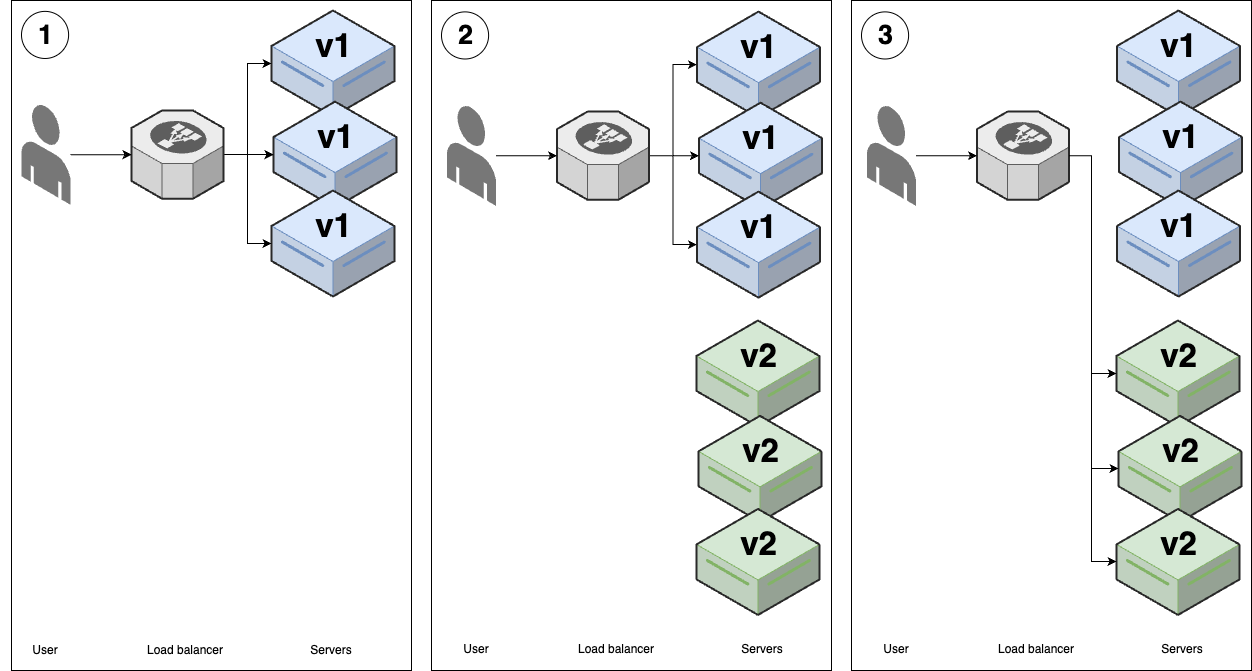

The diagram above was exported from draw.io. Its source (the exported page's mxGraphModel, read from the mxfile embedded in the PNG):
<mxGraphModel dx="1434" dy="795" grid="1" gridSize="10" guides="1" tooltips="1" connect="1" arrows="1" fold="1" page="1" pageScale="1" pageWidth="850" pageHeight="1100" math="0" shadow="0">
  <root>
    <mxCell id="0" />
    <mxCell id="1" parent="0" />
    <mxCell id="LBr9hsCO0pmCrkEfYy0i-32" value="" style="group" parent="1" vertex="1" connectable="0">
      <mxGeometry x="40" y="330" width="400" height="670" as="geometry" />
    </mxCell>
    <mxCell id="LBr9hsCO0pmCrkEfYy0i-30" value="" style="rounded=0;whiteSpace=wrap;html=1;fillColor=none;" parent="LBr9hsCO0pmCrkEfYy0i-32" vertex="1">
      <mxGeometry width="400" height="670" as="geometry" />
    </mxCell>
    <mxCell id="LBr9hsCO0pmCrkEfYy0i-31" value="1" style="ellipse;whiteSpace=wrap;html=1;aspect=fixed;fontSize=27;fontStyle=1;spacing=2;spacingLeft=2;spacingTop=1;" parent="LBr9hsCO0pmCrkEfYy0i-32" vertex="1">
      <mxGeometry x="10" y="10.880877650992955" width="47.103155911446066" height="47.103155911446066" as="geometry" />
    </mxCell>
    <mxCell id="LBr9hsCO0pmCrkEfYy0i-33" value="Servers" style="text;html=1;align=center;verticalAlign=middle;whiteSpace=wrap;rounded=0;" parent="LBr9hsCO0pmCrkEfYy0i-32" vertex="1">
      <mxGeometry x="290" y="634.9994024815934" width="60" height="29.919920213546092" as="geometry" />
    </mxCell>
    <mxCell id="LBr9hsCO0pmCrkEfYy0i-34" value="Load balancer" style="text;html=1;align=center;verticalAlign=middle;whiteSpace=wrap;rounded=0;" parent="LBr9hsCO0pmCrkEfYy0i-32" vertex="1">
      <mxGeometry x="129" y="635" width="90" height="29.92" as="geometry" />
    </mxCell>
    <mxCell id="LBr9hsCO0pmCrkEfYy0i-35" value="User" style="text;html=1;align=center;verticalAlign=middle;whiteSpace=wrap;rounded=0;" parent="LBr9hsCO0pmCrkEfYy0i-32" vertex="1">
      <mxGeometry x="-11.45" y="635" width="90" height="29.92" as="geometry" />
    </mxCell>
    <mxCell id="LBr9hsCO0pmCrkEfYy0i-1" value="&lt;div style=&quot;font-size: 8px;&quot;&gt;&lt;font style=&quot;font-size: 8px;&quot;&gt;&lt;br style=&quot;&quot;&gt;&lt;/font&gt;&lt;/div&gt;v1" style="verticalLabelPosition=middle;html=1;verticalAlign=top;strokeWidth=1;align=center;outlineConnect=0;dashed=0;outlineConnect=0;shape=mxgraph.aws3d.dataServer;strokeColor=#6c8ebf;aspect=fixed;fillColor=#dae8fc;labelPosition=center;fontStyle=1;fontSize=33;" parent="1" vertex="1">
      <mxGeometry x="300" y="340" width="123" height="106" as="geometry" />
    </mxCell>
    <mxCell id="LBr9hsCO0pmCrkEfYy0i-4" value="&lt;div style=&quot;font-size: 8px;&quot;&gt;&lt;font style=&quot;font-size: 8px;&quot;&gt;&lt;br style=&quot;&quot;&gt;&lt;/font&gt;&lt;/div&gt;v1" style="verticalLabelPosition=middle;html=1;verticalAlign=top;strokeWidth=1;align=center;outlineConnect=0;dashed=0;outlineConnect=0;shape=mxgraph.aws3d.dataServer;strokeColor=#6c8ebf;aspect=fixed;fillColor=#dae8fc;labelPosition=center;fontStyle=1;fontSize=33;" parent="1" vertex="1">
      <mxGeometry x="302" y="431.09000000000003" width="123" height="106" as="geometry" />
    </mxCell>
    <mxCell id="LBr9hsCO0pmCrkEfYy0i-5" value="&lt;div style=&quot;font-size: 8px;&quot;&gt;&lt;font style=&quot;font-size: 8px;&quot;&gt;&lt;br style=&quot;&quot;&gt;&lt;/font&gt;&lt;/div&gt;v1" style="verticalLabelPosition=middle;html=1;verticalAlign=top;strokeWidth=1;align=center;outlineConnect=0;dashed=0;outlineConnect=0;shape=mxgraph.aws3d.dataServer;strokeColor=#6c8ebf;aspect=fixed;fillColor=#dae8fc;labelPosition=center;fontStyle=1;fontSize=33;" parent="1" vertex="1">
      <mxGeometry x="300" y="520" width="123" height="106" as="geometry" />
    </mxCell>
    <mxCell id="LBr9hsCO0pmCrkEfYy0i-9" style="edgeStyle=orthogonalEdgeStyle;rounded=0;orthogonalLoop=1;jettySize=auto;html=1;" parent="1" source="LBr9hsCO0pmCrkEfYy0i-6" target="LBr9hsCO0pmCrkEfYy0i-1" edge="1">
      <mxGeometry relative="1" as="geometry" />
    </mxCell>
    <mxCell id="LBr9hsCO0pmCrkEfYy0i-10" style="edgeStyle=orthogonalEdgeStyle;rounded=0;orthogonalLoop=1;jettySize=auto;html=1;" parent="1" source="LBr9hsCO0pmCrkEfYy0i-6" target="LBr9hsCO0pmCrkEfYy0i-4" edge="1">
      <mxGeometry relative="1" as="geometry" />
    </mxCell>
    <mxCell id="LBr9hsCO0pmCrkEfYy0i-11" style="edgeStyle=orthogonalEdgeStyle;rounded=0;orthogonalLoop=1;jettySize=auto;html=1;" parent="1" source="LBr9hsCO0pmCrkEfYy0i-6" target="LBr9hsCO0pmCrkEfYy0i-5" edge="1">
      <mxGeometry relative="1" as="geometry" />
    </mxCell>
    <mxCell id="LBr9hsCO0pmCrkEfYy0i-6" value="" style="verticalLabelPosition=bottom;html=1;verticalAlign=top;strokeWidth=1;align=center;outlineConnect=0;dashed=0;outlineConnect=0;shape=mxgraph.aws3d.elasticLoadBalancing;fillColor=#ECECEC;strokeColor=#5E5E5E;aspect=fixed;" parent="1" vertex="1">
      <mxGeometry x="160" y="440.01" width="92" height="88.17" as="geometry" />
    </mxCell>
    <mxCell id="LBr9hsCO0pmCrkEfYy0i-8" style="edgeStyle=orthogonalEdgeStyle;rounded=0;orthogonalLoop=1;jettySize=auto;html=1;" parent="1" source="LBr9hsCO0pmCrkEfYy0i-7" target="LBr9hsCO0pmCrkEfYy0i-6" edge="1">
      <mxGeometry relative="1" as="geometry" />
    </mxCell>
    <mxCell id="LBr9hsCO0pmCrkEfYy0i-7" value="" style="verticalLabelPosition=bottom;html=1;verticalAlign=top;strokeWidth=1;align=center;outlineConnect=0;dashed=0;outlineConnect=0;shape=mxgraph.aws3d.end_user;strokeColor=none;fillColor=#777777;aspect=fixed;" parent="1" vertex="1">
      <mxGeometry x="50" y="433.86" width="49" height="100.46" as="geometry" />
    </mxCell>
    <mxCell id="LBr9hsCO0pmCrkEfYy0i-36" value="" style="group" parent="1" vertex="1" connectable="0">
      <mxGeometry x="460" y="330" width="400" height="670" as="geometry" />
    </mxCell>
    <mxCell id="LBr9hsCO0pmCrkEfYy0i-37" value="" style="rounded=0;whiteSpace=wrap;html=1;fillColor=none;" parent="LBr9hsCO0pmCrkEfYy0i-36" vertex="1">
      <mxGeometry width="400" height="670" as="geometry" />
    </mxCell>
    <mxCell id="LBr9hsCO0pmCrkEfYy0i-38" value="2" style="ellipse;whiteSpace=wrap;html=1;aspect=fixed;fontSize=27;fontStyle=1;spacing=2;spacingLeft=2;spacingTop=1;" parent="LBr9hsCO0pmCrkEfYy0i-36" vertex="1">
      <mxGeometry x="10" y="11.39091879088325" width="47.103155911446066" height="47.103155911446066" as="geometry" />
    </mxCell>
    <mxCell id="LBr9hsCO0pmCrkEfYy0i-39" value="Servers" style="text;html=1;align=center;verticalAlign=middle;whiteSpace=wrap;rounded=0;" parent="LBr9hsCO0pmCrkEfYy0i-36" vertex="1">
      <mxGeometry x="301.45" y="633.707030722918" width="60" height="31.322416473556064" as="geometry" />
    </mxCell>
    <mxCell id="LBr9hsCO0pmCrkEfYy0i-40" value="Load balancer" style="text;html=1;align=center;verticalAlign=middle;whiteSpace=wrap;rounded=0;" parent="LBr9hsCO0pmCrkEfYy0i-36" vertex="1">
      <mxGeometry x="140.45" y="633.7076562499999" width="90" height="31.3225" as="geometry" />
    </mxCell>
    <mxCell id="LBr9hsCO0pmCrkEfYy0i-41" value="User" style="text;html=1;align=center;verticalAlign=middle;whiteSpace=wrap;rounded=0;" parent="LBr9hsCO0pmCrkEfYy0i-36" vertex="1">
      <mxGeometry y="633.7076562499999" width="90" height="31.3225" as="geometry" />
    </mxCell>
    <mxCell id="uBw3s3g_Egiud1kMh2EL-10" value="&lt;div style=&quot;font-size: 8px;&quot;&gt;&lt;font style=&quot;font-size: 8px;&quot;&gt;&lt;br style=&quot;&quot;&gt;&lt;/font&gt;&lt;/div&gt;v2" style="verticalLabelPosition=middle;html=1;verticalAlign=top;strokeWidth=1;align=center;outlineConnect=0;dashed=0;outlineConnect=0;shape=mxgraph.aws3d.dataServer;strokeColor=#82b366;aspect=fixed;fillColor=#d5e8d4;labelPosition=center;fontStyle=1;fontSize=33;" parent="LBr9hsCO0pmCrkEfYy0i-36" vertex="1">
      <mxGeometry x="265" y="320.00374999999997" width="123" height="106" as="geometry" />
    </mxCell>
    <mxCell id="uBw3s3g_Egiud1kMh2EL-11" value="&lt;div style=&quot;font-size: 8px;&quot;&gt;&lt;font style=&quot;font-size: 8px;&quot;&gt;&lt;br style=&quot;&quot;&gt;&lt;/font&gt;&lt;/div&gt;v2" style="verticalLabelPosition=middle;html=1;verticalAlign=top;strokeWidth=1;align=center;outlineConnect=0;dashed=0;outlineConnect=0;shape=mxgraph.aws3d.dataServer;strokeColor=#82b366;aspect=fixed;fillColor=#d5e8d4;labelPosition=center;fontStyle=1;fontSize=33;" parent="LBr9hsCO0pmCrkEfYy0i-36" vertex="1">
      <mxGeometry x="267" y="415.36359375000006" width="123" height="106" as="geometry" />
    </mxCell>
    <mxCell id="uBw3s3g_Egiud1kMh2EL-12" value="&lt;div style=&quot;font-size: 8px;&quot;&gt;&lt;font style=&quot;font-size: 8px;&quot;&gt;&lt;br style=&quot;&quot;&gt;&lt;/font&gt;&lt;/div&gt;v2" style="verticalLabelPosition=middle;html=1;verticalAlign=top;strokeWidth=1;align=center;outlineConnect=0;dashed=0;outlineConnect=0;shape=mxgraph.aws3d.dataServer;strokeColor=#82b366;aspect=fixed;fillColor=#d5e8d4;labelPosition=center;fontStyle=1;fontSize=33;" parent="LBr9hsCO0pmCrkEfYy0i-36" vertex="1">
      <mxGeometry x="265" y="508.44124999999997" width="123" height="106" as="geometry" />
    </mxCell>
    <mxCell id="uBw3s3g_Egiud1kMh2EL-13" value="&lt;div style=&quot;font-size: 8px;&quot;&gt;&lt;font style=&quot;font-size: 8px;&quot;&gt;&lt;br style=&quot;&quot;&gt;&lt;/font&gt;&lt;/div&gt;v1" style="verticalLabelPosition=middle;html=1;verticalAlign=top;strokeWidth=1;align=center;outlineConnect=0;dashed=0;outlineConnect=0;shape=mxgraph.aws3d.dataServer;strokeColor=#6c8ebf;aspect=fixed;fillColor=#dae8fc;labelPosition=center;fontStyle=1;fontSize=33;" parent="1" vertex="1">
      <mxGeometry x="725.5" y="341.1" width="123" height="106" as="geometry" />
    </mxCell>
    <mxCell id="uBw3s3g_Egiud1kMh2EL-14" value="&lt;div style=&quot;font-size: 8px;&quot;&gt;&lt;font style=&quot;font-size: 8px;&quot;&gt;&lt;br style=&quot;&quot;&gt;&lt;/font&gt;&lt;/div&gt;v1" style="verticalLabelPosition=middle;html=1;verticalAlign=top;strokeWidth=1;align=center;outlineConnect=0;dashed=0;outlineConnect=0;shape=mxgraph.aws3d.dataServer;strokeColor=#6c8ebf;aspect=fixed;fillColor=#dae8fc;labelPosition=center;fontStyle=1;fontSize=33;" parent="1" vertex="1">
      <mxGeometry x="727.5" y="432.19000000000005" width="123" height="106" as="geometry" />
    </mxCell>
    <mxCell id="uBw3s3g_Egiud1kMh2EL-15" value="&lt;div style=&quot;font-size: 8px;&quot;&gt;&lt;font style=&quot;font-size: 8px;&quot;&gt;&lt;br style=&quot;&quot;&gt;&lt;/font&gt;&lt;/div&gt;v1" style="verticalLabelPosition=middle;html=1;verticalAlign=top;strokeWidth=1;align=center;outlineConnect=0;dashed=0;outlineConnect=0;shape=mxgraph.aws3d.dataServer;strokeColor=#6c8ebf;aspect=fixed;fillColor=#dae8fc;labelPosition=center;fontStyle=1;fontSize=33;" parent="1" vertex="1">
      <mxGeometry x="725.5" y="521.1" width="123" height="106" as="geometry" />
    </mxCell>
    <mxCell id="uBw3s3g_Egiud1kMh2EL-16" style="edgeStyle=orthogonalEdgeStyle;rounded=0;orthogonalLoop=1;jettySize=auto;html=1;" parent="1" source="uBw3s3g_Egiud1kMh2EL-19" target="uBw3s3g_Egiud1kMh2EL-13" edge="1">
      <mxGeometry relative="1" as="geometry" />
    </mxCell>
    <mxCell id="uBw3s3g_Egiud1kMh2EL-17" style="edgeStyle=orthogonalEdgeStyle;rounded=0;orthogonalLoop=1;jettySize=auto;html=1;" parent="1" source="uBw3s3g_Egiud1kMh2EL-19" target="uBw3s3g_Egiud1kMh2EL-14" edge="1">
      <mxGeometry relative="1" as="geometry" />
    </mxCell>
    <mxCell id="uBw3s3g_Egiud1kMh2EL-18" style="edgeStyle=orthogonalEdgeStyle;rounded=0;orthogonalLoop=1;jettySize=auto;html=1;" parent="1" source="uBw3s3g_Egiud1kMh2EL-19" target="uBw3s3g_Egiud1kMh2EL-15" edge="1">
      <mxGeometry relative="1" as="geometry" />
    </mxCell>
    <mxCell id="uBw3s3g_Egiud1kMh2EL-19" value="" style="verticalLabelPosition=bottom;html=1;verticalAlign=top;strokeWidth=1;align=center;outlineConnect=0;dashed=0;outlineConnect=0;shape=mxgraph.aws3d.elasticLoadBalancing;fillColor=#ECECEC;strokeColor=#5E5E5E;aspect=fixed;" parent="1" vertex="1">
      <mxGeometry x="585.5" y="441.11" width="92" height="88.17" as="geometry" />
    </mxCell>
    <mxCell id="uBw3s3g_Egiud1kMh2EL-20" style="edgeStyle=orthogonalEdgeStyle;rounded=0;orthogonalLoop=1;jettySize=auto;html=1;" parent="1" source="uBw3s3g_Egiud1kMh2EL-21" target="uBw3s3g_Egiud1kMh2EL-19" edge="1">
      <mxGeometry relative="1" as="geometry" />
    </mxCell>
    <mxCell id="uBw3s3g_Egiud1kMh2EL-21" value="" style="verticalLabelPosition=bottom;html=1;verticalAlign=top;strokeWidth=1;align=center;outlineConnect=0;dashed=0;outlineConnect=0;shape=mxgraph.aws3d.end_user;strokeColor=none;fillColor=#777777;aspect=fixed;" parent="1" vertex="1">
      <mxGeometry x="475.5" y="434.96000000000004" width="49" height="100.46" as="geometry" />
    </mxCell>
    <mxCell id="uBw3s3g_Egiud1kMh2EL-26" value="" style="group" parent="1" vertex="1" connectable="0">
      <mxGeometry x="880" y="330" width="400" height="670" as="geometry" />
    </mxCell>
    <mxCell id="uBw3s3g_Egiud1kMh2EL-27" value="" style="rounded=0;whiteSpace=wrap;html=1;fillColor=none;" parent="uBw3s3g_Egiud1kMh2EL-26" vertex="1">
      <mxGeometry width="400" height="670" as="geometry" />
    </mxCell>
    <mxCell id="uBw3s3g_Egiud1kMh2EL-28" value="3" style="ellipse;whiteSpace=wrap;html=1;aspect=fixed;fontSize=27;fontStyle=1;spacing=2;spacingLeft=2;spacingTop=1;" parent="uBw3s3g_Egiud1kMh2EL-26" vertex="1">
      <mxGeometry x="10" y="11.39091879088325" width="47.103155911446066" height="47.103155911446066" as="geometry" />
    </mxCell>
    <mxCell id="uBw3s3g_Egiud1kMh2EL-29" value="Servers" style="text;html=1;align=center;verticalAlign=middle;whiteSpace=wrap;rounded=0;" parent="uBw3s3g_Egiud1kMh2EL-26" vertex="1">
      <mxGeometry x="301.45" y="633.707030722918" width="60" height="31.322416473556064" as="geometry" />
    </mxCell>
    <mxCell id="uBw3s3g_Egiud1kMh2EL-30" value="Load balancer" style="text;html=1;align=center;verticalAlign=middle;whiteSpace=wrap;rounded=0;" parent="uBw3s3g_Egiud1kMh2EL-26" vertex="1">
      <mxGeometry x="140.45" y="633.7076562499999" width="90" height="31.3225" as="geometry" />
    </mxCell>
    <mxCell id="uBw3s3g_Egiud1kMh2EL-31" value="User" style="text;html=1;align=center;verticalAlign=middle;whiteSpace=wrap;rounded=0;" parent="uBw3s3g_Egiud1kMh2EL-26" vertex="1">
      <mxGeometry y="633.7076562499999" width="90" height="31.3225" as="geometry" />
    </mxCell>
    <mxCell id="uBw3s3g_Egiud1kMh2EL-32" value="&lt;div style=&quot;font-size: 8px;&quot;&gt;&lt;font style=&quot;font-size: 8px;&quot;&gt;&lt;br style=&quot;&quot;&gt;&lt;/font&gt;&lt;/div&gt;v2" style="verticalLabelPosition=middle;html=1;verticalAlign=top;strokeWidth=1;align=center;outlineConnect=0;dashed=0;outlineConnect=0;shape=mxgraph.aws3d.dataServer;strokeColor=#82b366;aspect=fixed;fillColor=#d5e8d4;labelPosition=center;fontStyle=1;fontSize=33;" parent="uBw3s3g_Egiud1kMh2EL-26" vertex="1">
      <mxGeometry x="265" y="320.00374999999997" width="123" height="106" as="geometry" />
    </mxCell>
    <mxCell id="uBw3s3g_Egiud1kMh2EL-33" value="&lt;div style=&quot;font-size: 8px;&quot;&gt;&lt;font style=&quot;font-size: 8px;&quot;&gt;&lt;br style=&quot;&quot;&gt;&lt;/font&gt;&lt;/div&gt;v2" style="verticalLabelPosition=middle;html=1;verticalAlign=top;strokeWidth=1;align=center;outlineConnect=0;dashed=0;outlineConnect=0;shape=mxgraph.aws3d.dataServer;strokeColor=#82b366;aspect=fixed;fillColor=#d5e8d4;labelPosition=center;fontStyle=1;fontSize=33;" parent="uBw3s3g_Egiud1kMh2EL-26" vertex="1">
      <mxGeometry x="267" y="415.36359375000006" width="123" height="106" as="geometry" />
    </mxCell>
    <mxCell id="uBw3s3g_Egiud1kMh2EL-34" value="&lt;div style=&quot;font-size: 8px;&quot;&gt;&lt;font style=&quot;font-size: 8px;&quot;&gt;&lt;br style=&quot;&quot;&gt;&lt;/font&gt;&lt;/div&gt;v2" style="verticalLabelPosition=middle;html=1;verticalAlign=top;strokeWidth=1;align=center;outlineConnect=0;dashed=0;outlineConnect=0;shape=mxgraph.aws3d.dataServer;strokeColor=#82b366;aspect=fixed;fillColor=#d5e8d4;labelPosition=center;fontStyle=1;fontSize=33;" parent="uBw3s3g_Egiud1kMh2EL-26" vertex="1">
      <mxGeometry x="265" y="508.44124999999997" width="123" height="106" as="geometry" />
    </mxCell>
    <mxCell id="uBw3s3g_Egiud1kMh2EL-41" style="edgeStyle=orthogonalEdgeStyle;rounded=0;orthogonalLoop=1;jettySize=auto;html=1;" parent="1" source="uBw3s3g_Egiud1kMh2EL-43" target="uBw3s3g_Egiud1kMh2EL-33" edge="1">
      <mxGeometry relative="1" as="geometry">
        <Array as="points">
          <mxPoint x="1120" y="485" />
          <mxPoint x="1120" y="798" />
        </Array>
      </mxGeometry>
    </mxCell>
    <mxCell id="uBw3s3g_Egiud1kMh2EL-42" style="edgeStyle=orthogonalEdgeStyle;rounded=0;orthogonalLoop=1;jettySize=auto;html=1;" parent="1" source="uBw3s3g_Egiud1kMh2EL-43" target="uBw3s3g_Egiud1kMh2EL-34" edge="1">
      <mxGeometry relative="1" as="geometry">
        <Array as="points">
          <mxPoint x="1120" y="485" />
          <mxPoint x="1120" y="891" />
        </Array>
      </mxGeometry>
    </mxCell>
    <mxCell id="uBw3s3g_Egiud1kMh2EL-43" value="" style="verticalLabelPosition=bottom;html=1;verticalAlign=top;strokeWidth=1;align=center;outlineConnect=0;dashed=0;outlineConnect=0;shape=mxgraph.aws3d.elasticLoadBalancing;fillColor=#ECECEC;strokeColor=#5E5E5E;aspect=fixed;" parent="1" vertex="1">
      <mxGeometry x="1005.5" y="441.11" width="92" height="88.17" as="geometry" />
    </mxCell>
    <mxCell id="uBw3s3g_Egiud1kMh2EL-44" style="edgeStyle=orthogonalEdgeStyle;rounded=0;orthogonalLoop=1;jettySize=auto;html=1;" parent="1" source="uBw3s3g_Egiud1kMh2EL-45" target="uBw3s3g_Egiud1kMh2EL-43" edge="1">
      <mxGeometry relative="1" as="geometry" />
    </mxCell>
    <mxCell id="uBw3s3g_Egiud1kMh2EL-45" value="" style="verticalLabelPosition=bottom;html=1;verticalAlign=top;strokeWidth=1;align=center;outlineConnect=0;dashed=0;outlineConnect=0;shape=mxgraph.aws3d.end_user;strokeColor=none;fillColor=#777777;aspect=fixed;" parent="1" vertex="1">
      <mxGeometry x="895.5" y="434.96000000000004" width="49" height="100.46" as="geometry" />
    </mxCell>
    <mxCell id="uBw3s3g_Egiud1kMh2EL-46" style="edgeStyle=orthogonalEdgeStyle;rounded=0;orthogonalLoop=1;jettySize=auto;html=1;" parent="1" source="uBw3s3g_Egiud1kMh2EL-43" target="uBw3s3g_Egiud1kMh2EL-32" edge="1">
      <mxGeometry relative="1" as="geometry">
        <mxPoint x="1099.5" y="485.2011173184359" as="sourcePoint" />
        <mxPoint x="1147" y="703" as="targetPoint" />
        <Array as="points">
          <mxPoint x="1120" y="485" />
          <mxPoint x="1120" y="703" />
        </Array>
      </mxGeometry>
    </mxCell>
    <mxCell id="dG9uNN8KQoI7e_3bcPYV-1" value="&lt;div style=&quot;font-size: 8px;&quot;&gt;&lt;font style=&quot;font-size: 8px;&quot;&gt;&lt;br style=&quot;&quot;&gt;&lt;/font&gt;&lt;/div&gt;v1" style="verticalLabelPosition=middle;html=1;verticalAlign=top;strokeWidth=1;align=center;outlineConnect=0;dashed=0;outlineConnect=0;shape=mxgraph.aws3d.dataServer;strokeColor=#6c8ebf;aspect=fixed;fillColor=#dae8fc;labelPosition=center;fontStyle=1;fontSize=33;" vertex="1" parent="1">
      <mxGeometry x="1145.5" y="340" width="123" height="106" as="geometry" />
    </mxCell>
    <mxCell id="dG9uNN8KQoI7e_3bcPYV-2" value="&lt;div style=&quot;font-size: 8px;&quot;&gt;&lt;font style=&quot;font-size: 8px;&quot;&gt;&lt;br style=&quot;&quot;&gt;&lt;/font&gt;&lt;/div&gt;v1" style="verticalLabelPosition=middle;html=1;verticalAlign=top;strokeWidth=1;align=center;outlineConnect=0;dashed=0;outlineConnect=0;shape=mxgraph.aws3d.dataServer;strokeColor=#6c8ebf;aspect=fixed;fillColor=#dae8fc;labelPosition=center;fontStyle=1;fontSize=33;" vertex="1" parent="1">
      <mxGeometry x="1147.5" y="431.09000000000003" width="123" height="106" as="geometry" />
    </mxCell>
    <mxCell id="dG9uNN8KQoI7e_3bcPYV-3" value="&lt;div style=&quot;font-size: 8px;&quot;&gt;&lt;font style=&quot;font-size: 8px;&quot;&gt;&lt;br style=&quot;&quot;&gt;&lt;/font&gt;&lt;/div&gt;v1" style="verticalLabelPosition=middle;html=1;verticalAlign=top;strokeWidth=1;align=center;outlineConnect=0;dashed=0;outlineConnect=0;shape=mxgraph.aws3d.dataServer;strokeColor=#6c8ebf;aspect=fixed;fillColor=#dae8fc;labelPosition=center;fontStyle=1;fontSize=33;" vertex="1" parent="1">
      <mxGeometry x="1145.5" y="520" width="123" height="106" as="geometry" />
    </mxCell>
  </root>
</mxGraphModel>